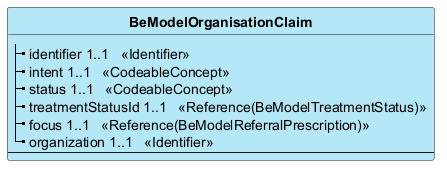

The diagram above was rendered by PlantUML. Its source (embedded in the PNG):
@startuml
skinparam ClassBackgroundColor #B5E8F7
skinparam linetype polyline
hide circle
hide stereotype

class "**BeModelOrganisationClaim**" as BeModelOrganisationClaim {
|_ identifier 1..1   <<Identifier>>  
|_ intent 1..1   <<CodeableConcept>>  
|_ status 1..1   <<CodeableConcept>>  
|_ treatmentStatusId 1..1   <<Reference(BeModelTreatmentStatus)>>  
|_ focus 1..1   <<Reference(BeModelReferralPrescription)>>  
|_ organization 1..1   <<Identifier>>  
--
}

@enduml